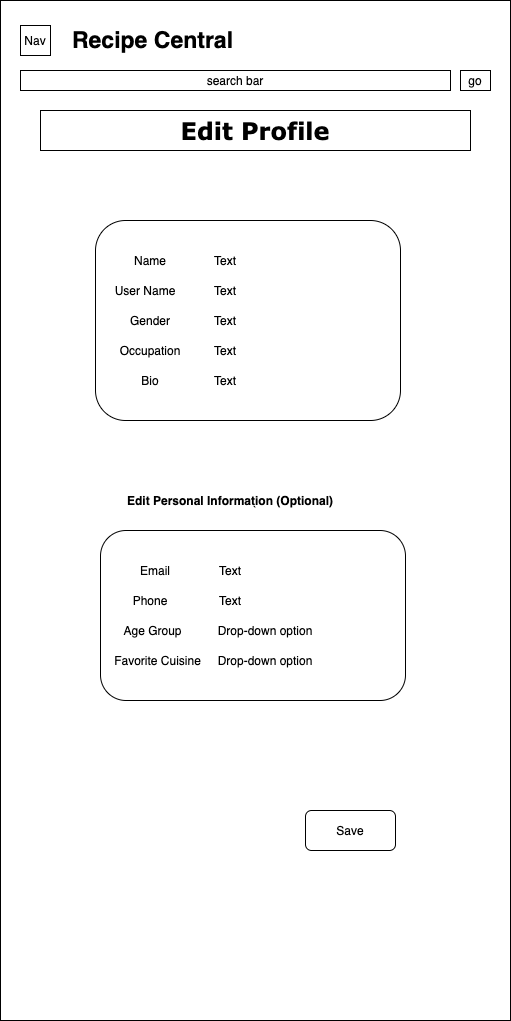

The diagram above was exported from draw.io. Its source (the exported page's mxGraphModel, read from the mxfile embedded in the PNG):
<mxGraphModel dx="1298" dy="777" grid="1" gridSize="10" guides="1" tooltips="1" connect="1" arrows="1" fold="1" page="1" pageScale="1" pageWidth="850" pageHeight="1100" math="0" shadow="0">
  <root>
    <mxCell id="wwIAdQlOYGoPTFd_cjiK-0" />
    <mxCell id="wwIAdQlOYGoPTFd_cjiK-1" parent="wwIAdQlOYGoPTFd_cjiK-0" />
    <mxCell id="qDtSAQAUqZ82GB-GfdGc-0" value="`" style="rounded=0;whiteSpace=wrap;html=1;" parent="wwIAdQlOYGoPTFd_cjiK-1" vertex="1">
      <mxGeometry x="20" y="600" width="510" height="1020" as="geometry" />
    </mxCell>
    <mxCell id="qDtSAQAUqZ82GB-GfdGc-1" value="&lt;font style=&quot;font-size: 23px&quot;&gt;&lt;b&gt;Recipe Central&lt;/b&gt;&lt;/font&gt;" style="text;html=1;strokeColor=none;fillColor=none;align=center;verticalAlign=middle;whiteSpace=wrap;rounded=0;" parent="wwIAdQlOYGoPTFd_cjiK-1" vertex="1">
      <mxGeometry x="70" y="630" width="205" height="20" as="geometry" />
    </mxCell>
    <mxCell id="qDtSAQAUqZ82GB-GfdGc-3" value="search bar" style="rounded=0;whiteSpace=wrap;html=1;" parent="wwIAdQlOYGoPTFd_cjiK-1" vertex="1">
      <mxGeometry x="40" y="670" width="430" height="20" as="geometry" />
    </mxCell>
    <mxCell id="qDtSAQAUqZ82GB-GfdGc-4" value="go" style="rounded=0;whiteSpace=wrap;html=1;" parent="wwIAdQlOYGoPTFd_cjiK-1" vertex="1">
      <mxGeometry x="480" y="670" width="30" height="20" as="geometry" />
    </mxCell>
    <mxCell id="qDtSAQAUqZ82GB-GfdGc-5" value="Nav" style="rounded=0;whiteSpace=wrap;html=1;fillColor=#FFFFFF;" parent="wwIAdQlOYGoPTFd_cjiK-1" vertex="1">
      <mxGeometry x="40" y="625" width="30" height="30" as="geometry" />
    </mxCell>
    <mxCell id="qDtSAQAUqZ82GB-GfdGc-6" value="&lt;h2&gt;&lt;font face=&quot;Verdana&quot;&gt;&lt;span style=&quot;font-size: 24px&quot;&gt;Edit Profile&lt;/span&gt;&lt;/font&gt;&lt;/h2&gt;" style="rounded=0;whiteSpace=wrap;html=1;" parent="wwIAdQlOYGoPTFd_cjiK-1" vertex="1">
      <mxGeometry x="60" y="710" width="430" height="40" as="geometry" />
    </mxCell>
    <mxCell id="qDtSAQAUqZ82GB-GfdGc-7" value="" style="rounded=1;whiteSpace=wrap;html=1;" parent="wwIAdQlOYGoPTFd_cjiK-1" vertex="1">
      <mxGeometry x="120" y="1130" width="305" height="170" as="geometry" />
    </mxCell>
    <mxCell id="qDtSAQAUqZ82GB-GfdGc-8" value="Email" style="text;html=1;strokeColor=none;fillColor=none;align=center;verticalAlign=middle;whiteSpace=wrap;rounded=0;" parent="wwIAdQlOYGoPTFd_cjiK-1" vertex="1">
      <mxGeometry x="155" y="1160" width="40" height="20" as="geometry" />
    </mxCell>
    <mxCell id="qDtSAQAUqZ82GB-GfdGc-9" value="Text" style="text;html=1;strokeColor=none;fillColor=none;align=center;verticalAlign=middle;whiteSpace=wrap;rounded=0;" parent="wwIAdQlOYGoPTFd_cjiK-1" vertex="1">
      <mxGeometry x="230" y="1160" width="40" height="20" as="geometry" />
    </mxCell>
    <mxCell id="qDtSAQAUqZ82GB-GfdGc-10" value="Phone" style="text;html=1;strokeColor=none;fillColor=none;align=center;verticalAlign=middle;whiteSpace=wrap;rounded=0;" parent="wwIAdQlOYGoPTFd_cjiK-1" vertex="1">
      <mxGeometry x="135" y="1190" width="70" height="20" as="geometry" />
    </mxCell>
    <mxCell id="qDtSAQAUqZ82GB-GfdGc-11" value="Text" style="text;html=1;strokeColor=none;fillColor=none;align=center;verticalAlign=middle;whiteSpace=wrap;rounded=0;" parent="wwIAdQlOYGoPTFd_cjiK-1" vertex="1">
      <mxGeometry x="230" y="1190" width="40" height="20" as="geometry" />
    </mxCell>
    <mxCell id="qDtSAQAUqZ82GB-GfdGc-12" value="Age Group" style="text;html=1;strokeColor=none;fillColor=none;align=center;verticalAlign=middle;whiteSpace=wrap;rounded=0;" parent="wwIAdQlOYGoPTFd_cjiK-1" vertex="1">
      <mxGeometry x="140" y="1220" width="65" height="20" as="geometry" />
    </mxCell>
    <mxCell id="qDtSAQAUqZ82GB-GfdGc-13" value="Drop-down option" style="text;html=1;strokeColor=none;fillColor=none;align=center;verticalAlign=middle;whiteSpace=wrap;rounded=0;" parent="wwIAdQlOYGoPTFd_cjiK-1" vertex="1">
      <mxGeometry x="230" y="1220" width="110" height="20" as="geometry" />
    </mxCell>
    <mxCell id="qDtSAQAUqZ82GB-GfdGc-14" value="Favorite Cuisine" style="text;html=1;strokeColor=none;fillColor=none;align=center;verticalAlign=middle;whiteSpace=wrap;rounded=0;" parent="wwIAdQlOYGoPTFd_cjiK-1" vertex="1">
      <mxGeometry x="130" y="1250" width="95" height="20" as="geometry" />
    </mxCell>
    <mxCell id="qDtSAQAUqZ82GB-GfdGc-15" value="Drop-down option" style="text;html=1;strokeColor=none;fillColor=none;align=center;verticalAlign=middle;whiteSpace=wrap;rounded=0;" parent="wwIAdQlOYGoPTFd_cjiK-1" vertex="1">
      <mxGeometry x="230" y="1250" width="110" height="20" as="geometry" />
    </mxCell>
    <mxCell id="cfs1fsT2KURjwSwe_mzW-0" value="" style="rounded=1;whiteSpace=wrap;html=1;" parent="wwIAdQlOYGoPTFd_cjiK-1" vertex="1">
      <mxGeometry x="115" y="820" width="305" height="200" as="geometry" />
    </mxCell>
    <mxCell id="cfs1fsT2KURjwSwe_mzW-1" value="Name" style="text;html=1;strokeColor=none;fillColor=none;align=center;verticalAlign=middle;whiteSpace=wrap;rounded=0;" parent="wwIAdQlOYGoPTFd_cjiK-1" vertex="1">
      <mxGeometry x="150" y="850" width="40" height="20" as="geometry" />
    </mxCell>
    <mxCell id="cfs1fsT2KURjwSwe_mzW-2" value="Text" style="text;html=1;strokeColor=none;fillColor=none;align=center;verticalAlign=middle;whiteSpace=wrap;rounded=0;" parent="wwIAdQlOYGoPTFd_cjiK-1" vertex="1">
      <mxGeometry x="225" y="850" width="40" height="20" as="geometry" />
    </mxCell>
    <mxCell id="cfs1fsT2KURjwSwe_mzW-3" value="User Name" style="text;html=1;strokeColor=none;fillColor=none;align=center;verticalAlign=middle;whiteSpace=wrap;rounded=0;" parent="wwIAdQlOYGoPTFd_cjiK-1" vertex="1">
      <mxGeometry x="130" y="880" width="70" height="20" as="geometry" />
    </mxCell>
    <mxCell id="cfs1fsT2KURjwSwe_mzW-4" value="Text" style="text;html=1;strokeColor=none;fillColor=none;align=center;verticalAlign=middle;whiteSpace=wrap;rounded=0;" parent="wwIAdQlOYGoPTFd_cjiK-1" vertex="1">
      <mxGeometry x="225" y="880" width="40" height="20" as="geometry" />
    </mxCell>
    <mxCell id="cfs1fsT2KURjwSwe_mzW-5" value="Gender" style="text;html=1;strokeColor=none;fillColor=none;align=center;verticalAlign=middle;whiteSpace=wrap;rounded=0;" parent="wwIAdQlOYGoPTFd_cjiK-1" vertex="1">
      <mxGeometry x="150" y="910" width="40" height="20" as="geometry" />
    </mxCell>
    <mxCell id="cfs1fsT2KURjwSwe_mzW-6" value="Text" style="text;html=1;strokeColor=none;fillColor=none;align=center;verticalAlign=middle;whiteSpace=wrap;rounded=0;" parent="wwIAdQlOYGoPTFd_cjiK-1" vertex="1">
      <mxGeometry x="225" y="910" width="40" height="20" as="geometry" />
    </mxCell>
    <mxCell id="cfs1fsT2KURjwSwe_mzW-7" value="Occupation" style="text;html=1;strokeColor=none;fillColor=none;align=center;verticalAlign=middle;whiteSpace=wrap;rounded=0;" parent="wwIAdQlOYGoPTFd_cjiK-1" vertex="1">
      <mxGeometry x="150" y="940" width="40" height="20" as="geometry" />
    </mxCell>
    <mxCell id="cfs1fsT2KURjwSwe_mzW-8" value="Text" style="text;html=1;strokeColor=none;fillColor=none;align=center;verticalAlign=middle;whiteSpace=wrap;rounded=0;" parent="wwIAdQlOYGoPTFd_cjiK-1" vertex="1">
      <mxGeometry x="225" y="940" width="40" height="20" as="geometry" />
    </mxCell>
    <mxCell id="cfs1fsT2KURjwSwe_mzW-9" value="Bio" style="text;html=1;strokeColor=none;fillColor=none;align=center;verticalAlign=middle;whiteSpace=wrap;rounded=0;" parent="wwIAdQlOYGoPTFd_cjiK-1" vertex="1">
      <mxGeometry x="150" y="970" width="40" height="20" as="geometry" />
    </mxCell>
    <mxCell id="cfs1fsT2KURjwSwe_mzW-10" value="Text" style="text;html=1;strokeColor=none;fillColor=none;align=center;verticalAlign=middle;whiteSpace=wrap;rounded=0;" parent="wwIAdQlOYGoPTFd_cjiK-1" vertex="1">
      <mxGeometry x="225" y="970" width="40" height="20" as="geometry" />
    </mxCell>
    <mxCell id="Hl0-Ce2ue-WuL4eaGJjr-0" value="&lt;h4&gt;Edit Personal Information (Optional)&lt;/h4&gt;" style="text;html=1;strokeColor=none;fillColor=none;align=center;verticalAlign=middle;whiteSpace=wrap;rounded=0;" parent="wwIAdQlOYGoPTFd_cjiK-1" vertex="1">
      <mxGeometry x="130" y="1090" width="240" height="20" as="geometry" />
    </mxCell>
    <mxCell id="milE-pRsZeRTGoLDVWkB-0" value="" style="rounded=1;whiteSpace=wrap;html=1;" vertex="1" parent="wwIAdQlOYGoPTFd_cjiK-1">
      <mxGeometry x="325" y="1410" width="90" height="40" as="geometry" />
    </mxCell>
    <mxCell id="milE-pRsZeRTGoLDVWkB-1" value="Save" style="text;html=1;strokeColor=none;fillColor=none;align=center;verticalAlign=middle;whiteSpace=wrap;rounded=0;" vertex="1" parent="wwIAdQlOYGoPTFd_cjiK-1">
      <mxGeometry x="325" y="1420" width="90" height="20" as="geometry" />
    </mxCell>
  </root>
</mxGraphModel>